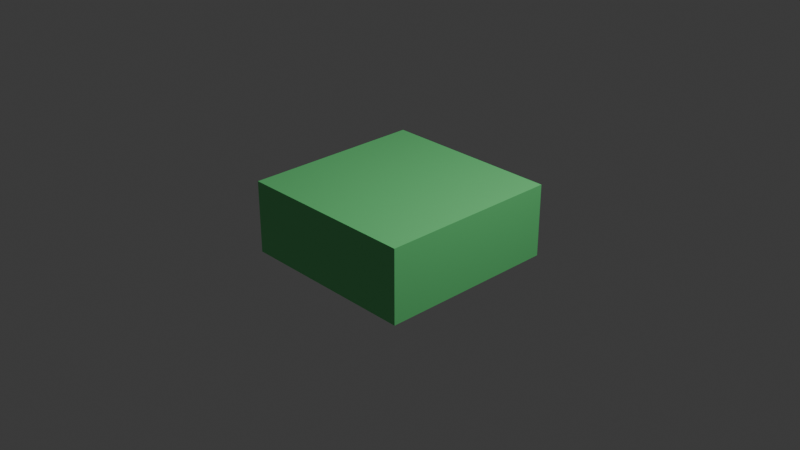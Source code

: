 # Source: untitled.blend  (saved by Blender 4.2.66; exported with 4.5.12 LTS)
import bpy
from mathutils import Matrix  # noqa: F401  (used for matrix-valued properties, if any)

bpy.ops.wm.read_factory_settings(use_empty=True)
scene = bpy.context.scene
scene.name = 'Scene'

# ---- collections
col_collection = bpy.data.collections.new('Collection'); scene.collection.children.link(col_collection)

# ---- materials (node trees are filled in below, after node groups)
mat_material_001 = bpy.data.materials.new('Material.001')
mat_material_001.preview_render_type = 'FLAT'

# ---- material node trees
mat_material_001.use_nodes = True; mat_material_001.node_tree.nodes.clear()
_N = mat_material_001.node_tree.nodes; _L = mat_material_001.node_tree.links
n0 = _N.new('ShaderNodeBsdfPrincipled'); n0.name = 'Principled BSDF'; n0.location = (10, 300)
n0.inputs[0].default_value = (0.1745, 0.8007, 0.2673, 1.0)
n1 = _N.new('ShaderNodeOutputMaterial'); n1.name = 'Material Output'; n1.location = (300, 300)
_L.new(n0.outputs[0], n1.inputs[0])
n1.is_active_output = True

# ---- world
world_world = bpy.data.worlds.new('World'); scene.world = world_world
world_world.use_nodes = True; world_world.node_tree.nodes.clear()
_N = world_world.node_tree.nodes; _L = world_world.node_tree.links
n0 = _N.new('ShaderNodeOutputWorld'); n0.name = 'World Output'; n0.location = (300, 300)
n1 = _N.new('ShaderNodeBackground'); n1.name = 'Background'; n1.location = (10, 300)
n1.inputs[0].default_value = (0.05088, 0.05088, 0.05088, 1.0)
_L.new(n1.outputs[0], n0.inputs[0])
n0.is_active_output = True
world_world.color = (0.05088, 0.05088, 0.05088)
world_world.sun_shadow_jitter_overblur = 0.0

# ---- cameras
cam_camera = bpy.data.cameras.new('Camera')
cam_camera.clip_end = 100.0
cam_camera.ortho_scale = 7.314

# ---- lights
light_light = bpy.data.lights.new('Light', 'POINT')
light_light.energy = 1000.0
light_light.shadow_soft_size = 0.1

# ---- meshes
me_cube = bpy.data.meshes.new('Cube')
me_cube.from_pydata([(1.0, 1.0, 1.0), (1.0, 1.0, -1.0), (1.0, -1.0, 1.0), (1.0, -1.0, -1.0), (-1.009, 1.009, 1.009), (-1.0, 1.0, -1.0), (-1.0, -1.0, 1.0), (-1.0, -1.0, -1.0)], [], [(0, 4, 6, 2), (3, 2, 6, 7), (7, 6, 4, 5), (5, 1, 3, 7), (1, 0, 2, 3), (5, 4, 0, 1)])
_uv = me_cube.uv_layers.new(name='UVMap')
_uv.uv.foreach_set('vector', [0.625, 0.5, 0.875, 0.5, 0.875, 0.75, 0.625, 0.75, 0.375, 0.75, 0.625, 0.75, 0.625, 1.0, 0.375, 1.0, 0.375, 0.0, 0.625, 0.0, 0.625, 0.25, 0.375, 0.25, 0.125, 0.5, 0.375, 0.5, 0.375, 0.75, 0.125, 0.75, 0.375, 0.5, 0.625, 0.5, 0.625, 0.75, 0.375, 0.75, 0.375, 0.25, 0.625, 0.25, 0.625, 0.5, 0.375, 0.5])
me_cube.materials.append(mat_material_001)
me_cube.use_mirror_vertex_groups = False
me_cube.update()

# ---- objects
ob_cube = bpy.data.objects.new('Cube', me_cube)
ob_light = bpy.data.objects.new('Light', light_light)
ob_camera = bpy.data.objects.new('Camera', cam_camera)

# ---- transforms, parenting, visibility, modifiers, constraints
ob_cube.location = (0.0, 0.0, 0.0)
ob_cube.scale = (1.0, 1.0, 0.3975)
ob_cube.lock_rotations_4d = False
ob_cube.empty_display_type = 'ARROWS'
ob_cube.lineart.crease_threshold = 0.0
ob_light.location = (4.076, 1.005, 5.904)
ob_light.rotation_euler = (0.6503, 0.05522, 1.866)
ob_light.lock_rotations_4d = False
ob_light.empty_display_type = 'ARROWS'
ob_light.color = (0.0, 0.0, 0.0, 0.0)
ob_light.lineart.crease_threshold = 0.0
ob_camera.location = (7.359, -6.926, 4.958)
ob_camera.rotation_euler = (1.109, 0.0, 0.8149)
ob_camera.lock_rotations_4d = False
ob_camera.empty_display_type = 'ARROWS'
ob_camera.color = (0.0, 0.0, 0.0, 0.0)
ob_camera.display_type = 'WIRE'
ob_camera.lineart.crease_threshold = 0.0

# ---- collection membership
col_collection.objects.link(ob_cube)
col_collection.objects.link(ob_light)
col_collection.objects.link(ob_camera)

# ---- scene / render settings (as saved in the file)
scene.camera = ob_camera
scene.frame_start = 1; scene.frame_end = 250; scene.frame_set(1)
scene.render.engine = 'BLENDER_EEVEE_NEXT'
bpy.context.view_layer.update()
